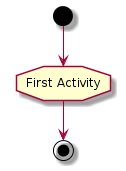

The diagram above was rendered by PlantUML. Its source (embedded in the PNG):
@startuml
'Default is skinparam activityShape roundBox
skinparam activityShape octagon
(*) --> "First Activity"
"First Activity" --> (*)
@enduml